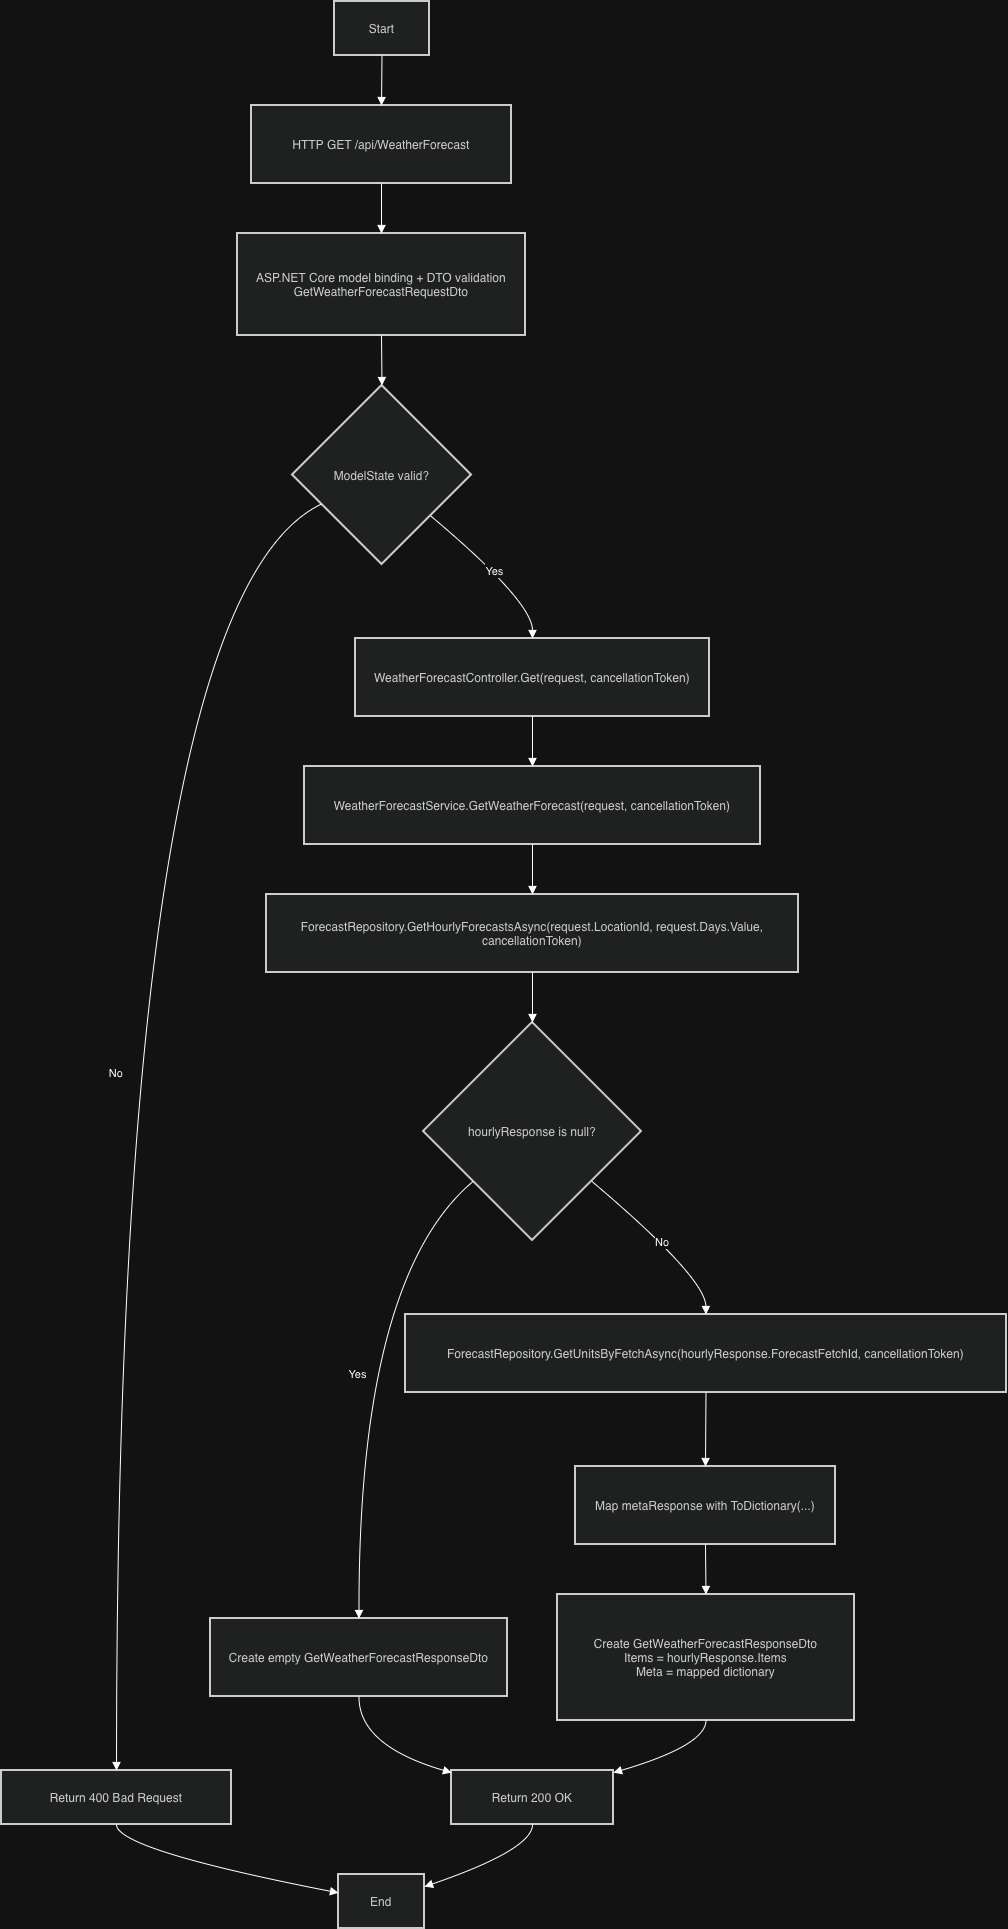

The diagram above was exported from draw.io. Its source (the exported page's mxGraphModel, read from the mxfile embedded in the PNG):
<mxGraphModel dx="1184" dy="820" grid="1" gridSize="10" guides="1" tooltips="1" connect="1" arrows="1" fold="1" page="1" pageScale="1" pageWidth="850" pageHeight="1100" math="0" shadow="0">
  <root>
    <mxCell id="0" />
    <mxCell id="1" parent="0" />
    <mxCell id="Jo5W2yAPQYgd-oFmrpCA-99" parent="1" style="whiteSpace=wrap;strokeWidth=2;fillColor=light-dark(#eeeeee,#1f2020);strokeColor=light-dark(#999999,#cccccc);fontColor=light-dark(#333333,#cccccc);" value="Start" vertex="1">
      <mxGeometry height="54" width="95" x="353" y="20" as="geometry" />
    </mxCell>
    <mxCell id="Jo5W2yAPQYgd-oFmrpCA-100" parent="1" style="whiteSpace=wrap;strokeWidth=2;fillColor=light-dark(#eeeeee,#1f2020);strokeColor=light-dark(#999999,#cccccc);fontColor=light-dark(#333333,#cccccc);" value="HTTP GET /api/WeatherForecast" vertex="1">
      <mxGeometry height="78" width="260" x="270" y="124" as="geometry" />
    </mxCell>
    <mxCell id="Jo5W2yAPQYgd-oFmrpCA-101" parent="1" style="whiteSpace=wrap;strokeWidth=2;fillColor=light-dark(#eeeeee,#1f2020);strokeColor=light-dark(#999999,#cccccc);fontColor=light-dark(#333333,#cccccc);" value="ASP.NET Core model binding + DTO validation&#10;GetWeatherForecastRequestDto" vertex="1">
      <mxGeometry height="102" width="288" x="256" y="252" as="geometry" />
    </mxCell>
    <mxCell id="Jo5W2yAPQYgd-oFmrpCA-102" parent="1" style="rhombus;strokeWidth=2;whiteSpace=wrap;fillColor=light-dark(#eeeeee,#1f2020);strokeColor=light-dark(#999999,#cccccc);fontColor=light-dark(#333333,#cccccc);" value="ModelState valid?" vertex="1">
      <mxGeometry height="179" width="179" x="311" y="404" as="geometry" />
    </mxCell>
    <mxCell id="Jo5W2yAPQYgd-oFmrpCA-103" parent="1" style="whiteSpace=wrap;strokeWidth=2;fillColor=light-dark(#eeeeee,#1f2020);strokeColor=light-dark(#999999,#cccccc);fontColor=light-dark(#333333,#cccccc);" value="Return 400 Bad Request" vertex="1">
      <mxGeometry height="54" width="230" x="20" y="1789" as="geometry" />
    </mxCell>
    <mxCell id="Jo5W2yAPQYgd-oFmrpCA-104" parent="1" style="whiteSpace=wrap;strokeWidth=2;fillColor=light-dark(#eeeeee,#1f2020);strokeColor=light-dark(#999999,#cccccc);fontColor=light-dark(#333333,#cccccc);" value="WeatherForecastController.Get(request, cancellationToken)" vertex="1">
      <mxGeometry height="78" width="354" x="374" y="657" as="geometry" />
    </mxCell>
    <mxCell id="Jo5W2yAPQYgd-oFmrpCA-105" parent="1" style="whiteSpace=wrap;strokeWidth=2;fillColor=light-dark(#eeeeee,#1f2020);strokeColor=light-dark(#999999,#cccccc);fontColor=light-dark(#333333,#cccccc);" value="WeatherForecastService.GetWeatherForecast(request, cancellationToken)" vertex="1">
      <mxGeometry height="78" width="456" x="323" y="785" as="geometry" />
    </mxCell>
    <mxCell id="Jo5W2yAPQYgd-oFmrpCA-106" parent="1" style="whiteSpace=wrap;strokeWidth=2;fillColor=light-dark(#eeeeee,#1f2020);strokeColor=light-dark(#999999,#cccccc);fontColor=light-dark(#333333,#cccccc);" value="ForecastRepository.GetHourlyForecastsAsync(request.LocationId, request.Days.Value, cancellationToken)" vertex="1">
      <mxGeometry height="78" width="532" x="285" y="913" as="geometry" />
    </mxCell>
    <mxCell id="Jo5W2yAPQYgd-oFmrpCA-107" parent="1" style="rhombus;strokeWidth=2;whiteSpace=wrap;fillColor=light-dark(#eeeeee,#1f2020);strokeColor=light-dark(#999999,#cccccc);fontColor=light-dark(#333333,#cccccc);" value="hourlyResponse is null?" vertex="1">
      <mxGeometry height="218" width="218" x="442" y="1041" as="geometry" />
    </mxCell>
    <mxCell id="Jo5W2yAPQYgd-oFmrpCA-108" parent="1" style="whiteSpace=wrap;strokeWidth=2;fillColor=light-dark(#eeeeee,#1f2020);strokeColor=light-dark(#999999,#cccccc);fontColor=light-dark(#333333,#cccccc);" value="Create empty GetWeatherForecastResponseDto" vertex="1">
      <mxGeometry height="78" width="297" x="229" y="1637" as="geometry" />
    </mxCell>
    <mxCell id="Jo5W2yAPQYgd-oFmrpCA-109" parent="1" style="whiteSpace=wrap;strokeWidth=2;fillColor=light-dark(#eeeeee,#1f2020);strokeColor=light-dark(#999999,#cccccc);fontColor=light-dark(#333333,#cccccc);" value="ForecastRepository.GetUnitsByFetchAsync(hourlyResponse.ForecastFetchId, cancellationToken)" vertex="1">
      <mxGeometry height="78" width="601" x="424" y="1333" as="geometry" />
    </mxCell>
    <mxCell id="Jo5W2yAPQYgd-oFmrpCA-110" parent="1" style="whiteSpace=wrap;strokeWidth=2;fillColor=light-dark(#eeeeee,#1f2020);strokeColor=light-dark(#999999,#cccccc);fontColor=light-dark(#333333,#cccccc);" value="Map metaResponse with ToDictionary(...)" vertex="1">
      <mxGeometry height="78" width="260" x="594" y="1485" as="geometry" />
    </mxCell>
    <mxCell id="Jo5W2yAPQYgd-oFmrpCA-111" parent="1" style="whiteSpace=wrap;strokeWidth=2;fillColor=light-dark(#eeeeee,#1f2020);strokeColor=light-dark(#999999,#cccccc);fontColor=light-dark(#333333,#cccccc);" value="Create GetWeatherForecastResponseDto&#10;Items = hourlyResponse.Items&#10;Meta = mapped dictionary" vertex="1">
      <mxGeometry height="126" width="297" x="576" y="1613" as="geometry" />
    </mxCell>
    <mxCell id="Jo5W2yAPQYgd-oFmrpCA-112" parent="1" style="whiteSpace=wrap;strokeWidth=2;fillColor=light-dark(#eeeeee,#1f2020);strokeColor=light-dark(#999999,#cccccc);fontColor=light-dark(#333333,#cccccc);" value="Return 200 OK" vertex="1">
      <mxGeometry height="54" width="162" x="470" y="1789" as="geometry" />
    </mxCell>
    <mxCell id="Jo5W2yAPQYgd-oFmrpCA-113" parent="1" style="whiteSpace=wrap;strokeWidth=2;fillColor=light-dark(#eeeeee,#1f2020);strokeColor=light-dark(#999999,#cccccc);fontColor=light-dark(#333333,#cccccc);" value="End" vertex="1">
      <mxGeometry height="54" width="86" x="357" y="1893" as="geometry" />
    </mxCell>
    <mxCell id="Jo5W2yAPQYgd-oFmrpCA-114" edge="1" parent="1" source="Jo5W2yAPQYgd-oFmrpCA-99" style="curved=1;startArrow=none;endArrow=block;exitX=0.5;exitY=1;entryX=0.5;entryY=0;rounded=0;" target="Jo5W2yAPQYgd-oFmrpCA-100" value="">
      <mxGeometry relative="1" as="geometry">
        <Array as="points" />
      </mxGeometry>
    </mxCell>
    <mxCell id="Jo5W2yAPQYgd-oFmrpCA-115" edge="1" parent="1" source="Jo5W2yAPQYgd-oFmrpCA-100" style="curved=1;startArrow=none;endArrow=block;exitX=0.5;exitY=1;entryX=0.5;entryY=0;rounded=0;" target="Jo5W2yAPQYgd-oFmrpCA-101" value="">
      <mxGeometry relative="1" as="geometry">
        <Array as="points" />
      </mxGeometry>
    </mxCell>
    <mxCell id="Jo5W2yAPQYgd-oFmrpCA-116" edge="1" parent="1" source="Jo5W2yAPQYgd-oFmrpCA-101" style="curved=1;startArrow=none;endArrow=block;exitX=0.5;exitY=1;entryX=0.5;entryY=0;rounded=0;" target="Jo5W2yAPQYgd-oFmrpCA-102" value="">
      <mxGeometry relative="1" as="geometry">
        <Array as="points" />
      </mxGeometry>
    </mxCell>
    <mxCell id="Jo5W2yAPQYgd-oFmrpCA-117" edge="1" parent="1" source="Jo5W2yAPQYgd-oFmrpCA-102" style="curved=1;startArrow=none;endArrow=block;exitX=0;exitY=0.74;entryX=0.5;entryY=-0.01;rounded=0;" target="Jo5W2yAPQYgd-oFmrpCA-103" value="No">
      <mxGeometry relative="1" as="geometry">
        <Array as="points">
          <mxPoint x="135" y="620" />
        </Array>
      </mxGeometry>
    </mxCell>
    <mxCell id="Jo5W2yAPQYgd-oFmrpCA-118" edge="1" parent="1" source="Jo5W2yAPQYgd-oFmrpCA-102" style="curved=1;startArrow=none;endArrow=block;exitX=1;exitY=0.92;entryX=0.5;entryY=0;rounded=0;" target="Jo5W2yAPQYgd-oFmrpCA-104" value="Yes">
      <mxGeometry relative="1" as="geometry">
        <Array as="points">
          <mxPoint x="551" y="620" />
        </Array>
      </mxGeometry>
    </mxCell>
    <mxCell id="Jo5W2yAPQYgd-oFmrpCA-119" edge="1" parent="1" source="Jo5W2yAPQYgd-oFmrpCA-104" style="curved=1;startArrow=none;endArrow=block;exitX=0.5;exitY=1;entryX=0.5;entryY=0;rounded=0;" target="Jo5W2yAPQYgd-oFmrpCA-105" value="">
      <mxGeometry relative="1" as="geometry">
        <Array as="points" />
      </mxGeometry>
    </mxCell>
    <mxCell id="Jo5W2yAPQYgd-oFmrpCA-120" edge="1" parent="1" source="Jo5W2yAPQYgd-oFmrpCA-105" style="curved=1;startArrow=none;endArrow=block;exitX=0.5;exitY=1;entryX=0.5;entryY=0;rounded=0;" target="Jo5W2yAPQYgd-oFmrpCA-106" value="">
      <mxGeometry relative="1" as="geometry">
        <Array as="points" />
      </mxGeometry>
    </mxCell>
    <mxCell id="Jo5W2yAPQYgd-oFmrpCA-121" edge="1" parent="1" source="Jo5W2yAPQYgd-oFmrpCA-106" style="curved=1;startArrow=none;endArrow=block;exitX=0.5;exitY=1;entryX=0.5;entryY=0;rounded=0;" target="Jo5W2yAPQYgd-oFmrpCA-107" value="">
      <mxGeometry relative="1" as="geometry">
        <Array as="points" />
      </mxGeometry>
    </mxCell>
    <mxCell id="Jo5W2yAPQYgd-oFmrpCA-122" edge="1" parent="1" source="Jo5W2yAPQYgd-oFmrpCA-107" style="curved=1;startArrow=none;endArrow=block;exitX=0;exitY=0.92;entryX=0.5;entryY=0;rounded=0;" target="Jo5W2yAPQYgd-oFmrpCA-108" value="Yes">
      <mxGeometry relative="1" as="geometry">
        <Array as="points">
          <mxPoint x="377" y="1296" />
        </Array>
      </mxGeometry>
    </mxCell>
    <mxCell id="Jo5W2yAPQYgd-oFmrpCA-123" edge="1" parent="1" source="Jo5W2yAPQYgd-oFmrpCA-107" style="curved=1;startArrow=none;endArrow=block;exitX=1;exitY=0.92;entryX=0.5;entryY=0;rounded=0;" target="Jo5W2yAPQYgd-oFmrpCA-109" value="No">
      <mxGeometry relative="1" as="geometry">
        <Array as="points">
          <mxPoint x="724" y="1296" />
        </Array>
      </mxGeometry>
    </mxCell>
    <mxCell id="Jo5W2yAPQYgd-oFmrpCA-124" edge="1" parent="1" source="Jo5W2yAPQYgd-oFmrpCA-109" style="curved=1;startArrow=none;endArrow=block;exitX=0.5;exitY=1;entryX=0.5;entryY=0;rounded=0;" target="Jo5W2yAPQYgd-oFmrpCA-110" value="">
      <mxGeometry relative="1" as="geometry">
        <Array as="points" />
      </mxGeometry>
    </mxCell>
    <mxCell id="Jo5W2yAPQYgd-oFmrpCA-125" edge="1" parent="1" source="Jo5W2yAPQYgd-oFmrpCA-110" style="curved=1;startArrow=none;endArrow=block;exitX=0.5;exitY=1;entryX=0.5;entryY=0;rounded=0;" target="Jo5W2yAPQYgd-oFmrpCA-111" value="">
      <mxGeometry relative="1" as="geometry">
        <Array as="points" />
      </mxGeometry>
    </mxCell>
    <mxCell id="Jo5W2yAPQYgd-oFmrpCA-126" edge="1" parent="1" source="Jo5W2yAPQYgd-oFmrpCA-108" style="curved=1;startArrow=none;endArrow=block;exitX=0.5;exitY=1;entryX=0;entryY=0.04;rounded=0;" target="Jo5W2yAPQYgd-oFmrpCA-112" value="">
      <mxGeometry relative="1" as="geometry">
        <Array as="points">
          <mxPoint x="377" y="1764" />
        </Array>
      </mxGeometry>
    </mxCell>
    <mxCell id="Jo5W2yAPQYgd-oFmrpCA-127" edge="1" parent="1" source="Jo5W2yAPQYgd-oFmrpCA-111" style="curved=1;startArrow=none;endArrow=block;exitX=0.5;exitY=1;entryX=1;entryY=0.04;rounded=0;" target="Jo5W2yAPQYgd-oFmrpCA-112" value="">
      <mxGeometry relative="1" as="geometry">
        <Array as="points">
          <mxPoint x="724" y="1764" />
        </Array>
      </mxGeometry>
    </mxCell>
    <mxCell id="Jo5W2yAPQYgd-oFmrpCA-128" edge="1" parent="1" source="Jo5W2yAPQYgd-oFmrpCA-103" style="curved=1;startArrow=none;endArrow=block;exitX=0.5;exitY=0.99;entryX=0;entryY=0.34;rounded=0;" target="Jo5W2yAPQYgd-oFmrpCA-113" value="">
      <mxGeometry relative="1" as="geometry">
        <Array as="points">
          <mxPoint x="135" y="1868" />
        </Array>
      </mxGeometry>
    </mxCell>
    <mxCell id="Jo5W2yAPQYgd-oFmrpCA-129" edge="1" parent="1" source="Jo5W2yAPQYgd-oFmrpCA-112" style="curved=1;startArrow=none;endArrow=block;exitX=0.5;exitY=0.99;entryX=1.01;entryY=0.22;rounded=0;" target="Jo5W2yAPQYgd-oFmrpCA-113" value="">
      <mxGeometry relative="1" as="geometry">
        <Array as="points">
          <mxPoint x="551" y="1868" />
        </Array>
      </mxGeometry>
    </mxCell>
  </root>
</mxGraphModel>